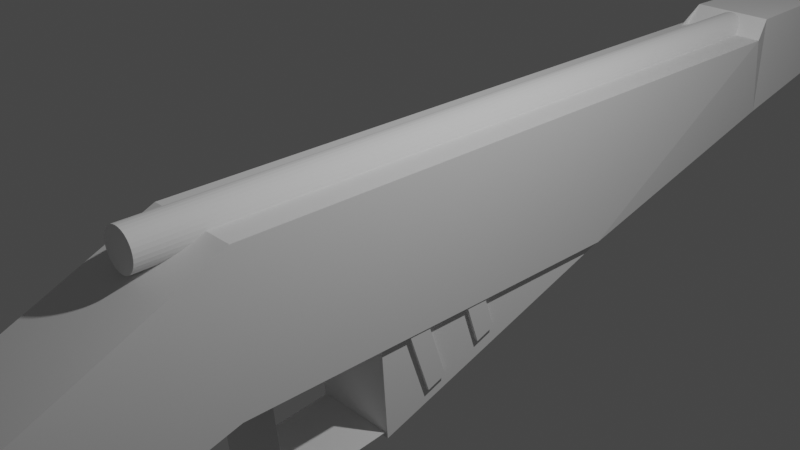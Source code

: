 # Source: mosin.blend  (saved by Blender 3.3.6; exported with 4.5.12 LTS)
import bpy
from mathutils import Matrix  # noqa: F401  (used for matrix-valued properties, if any)

bpy.ops.wm.read_factory_settings(use_empty=True)
scene = bpy.context.scene
scene.name = 'Scene'

# ---- collections
col_collection = bpy.data.collections.new('Collection'); scene.collection.children.link(col_collection)

# ---- materials (node trees are filled in below, after node groups)
mat_material = bpy.data.materials.new('Material')
mat_material.alpha_threshold = 0.0
mat_material.use_transparent_shadow = False
mat_material.roughness = 0.5
mat_material.line_color = (0.0, 0.0, 0.0, 1.0)

# ---- material node trees
mat_material.use_nodes = True; mat_material.node_tree.nodes.clear()
_N = mat_material.node_tree.nodes; _L = mat_material.node_tree.links
n0 = _N.new('ShaderNodeOutputMaterial'); n0.name = 'Material Output'; n0.location = (300, 300)
n1 = _N.new('ShaderNodeBsdfPrincipled'); n1.name = 'Principled BSDF'; n1.location = (10, 300)
n1.distribution = 'GGX'
n1.subsurface_method = 'RANDOM_WALK_SKIN'
n1.inputs[3].default_value = 1.45
n1.inputs[27].default_value = (0.0, 0.0, 0.0, 1.0)
n1.inputs[28].default_value = 1.0
_L.new(n1.outputs[0], n0.inputs[0])
n0.is_active_output = True

# ---- world
world_world = bpy.data.worlds.new('World'); scene.world = world_world
world_world.use_nodes = True; world_world.node_tree.nodes.clear()
_N = world_world.node_tree.nodes; _L = world_world.node_tree.links
n0 = _N.new('ShaderNodeOutputWorld'); n0.name = 'World Output'; n0.location = (300, 300)
n1 = _N.new('ShaderNodeBackground'); n1.name = 'Background'; n1.location = (10, 300)
n1.inputs[0].default_value = (0.05088, 0.05088, 0.05088, 1.0)
_L.new(n1.outputs[0], n0.inputs[0])
n0.is_active_output = True
world_world.color = (0.05088, 0.05088, 0.05088)
world_world.use_sun_shadow = False
world_world.sun_shadow_jitter_overblur = 0.0

# ---- cameras
cam_camera = bpy.data.cameras.new('Camera')
cam_camera.clip_end = 100.0
cam_camera.ortho_scale = 7.314

# ---- lights
light_light = bpy.data.lights.new('Light', 'POINT')
light_light.transmission_factor = 0.0
light_light.energy = 1000.0
light_light.shadow_soft_size = 0.1
light_light.shadow_maximum_resolution = 0.006
light_light.use_absolute_resolution = True

# ---- meshes
me_cube = bpy.data.meshes.new('Cube')
me_cube.from_pydata([(0.3404, 1.0, 0.9623), (0.3404, 1.0, 0.2815), (0.5592, -1.058, -1.882), (0.5592, -1.053, -4.432), (-0.3404, 1.0, 0.9623), (-0.3404, 1.0, 0.2815), (-0.5592, -1.058, -1.882), (-0.5592, -1.053, -4.432), (-0.4349, 0.0009308, 0.0859), (0.4349, 0.0009308, 1.0), (-0.4349, 0.0009308, 1.0), (0.4349, 0.0009308, 0.0859), (-0.5592, -0.4995, -1.0), (0.5592, -0.4995, 0.7824), (-0.5592, -0.4995, 0.7824), (0.5592, -0.4995, -1.0), (-0.5592, -0.09886, 0.7824), (0.5592, -0.2493, -1.0), (-0.5592, -0.2493, -1.0), (0.5592, -0.09886, 0.7824), (-0.5592, -0.7498, -1.966), (0.5592, -0.7498, -1.512), (-0.5592, -0.7498, -1.512), (0.5592, -0.7498, -2.429), (-0.5592, -0.8188, -2.839), (0.5592, -0.8188, -0.7093), (-0.5592, -0.8188, -0.7093), (0.5592, -0.8188, -2.839), (-0.497, -0.08695, 1.0), (0.497, -0.08695, -0.2382), (-0.497, -0.08695, -0.2382), (0.497, -0.08695, 1.0)], [], [(25, 26, 6, 2), (3, 2, 6, 7), (8, 10, 4, 5), (24, 27, 3, 7), (27, 25, 2, 3), (5, 4, 0, 1), (1, 0, 9, 11), (5, 1, 11, 8), (30, 28, 10, 8), (0, 4, 10, 9), (20, 22, 14, 12), (17, 19, 13, 15), (18, 17, 15, 12), (19, 16, 14, 13), (31, 28, 16, 19), (30, 29, 17, 18), (29, 31, 19, 17), (12, 14, 16, 18), (24, 26, 22, 20), (15, 13, 21, 23), (12, 15, 23, 20), (13, 14, 22, 21), (7, 6, 26, 24), (23, 21, 25, 27), (20, 23, 27, 24), (21, 22, 26, 25), (11, 9, 31, 29), (8, 11, 29, 30), (9, 10, 28, 31), (18, 16, 28, 30)])
_uv = me_cube.uv_layers.new(name='UVMap')
_uv.uv.foreach_set('vector', [0.625, 0.7344, 0.875, 0.7344, 0.875, 0.75, 0.625, 0.75, 0.375, 0.75, 0.625, 0.75, 0.625, 1.0, 0.375, 1.0, 0.375, 0.1251, 0.625, 0.1251, 0.625, 0.25, 0.375, 0.25, 0.125, 0.7344, 0.375, 0.7344, 0.375, 0.75, 0.125, 0.75, 0.375, 0.7344, 0.625, 0.7344, 0.625, 0.75, 0.375, 0.75, 0.375, 0.25, 0.625, 0.25, 0.625, 0.5, 0.375, 0.5, 0.375, 0.5, 0.625, 0.5, 0.625, 0.6249, 0.375, 0.6249, 0.125, 0.5, 0.375, 0.5, 0.375, 0.6249, 0.125, 0.6249, 0.375, 0.1095, 0.625, 0.1095, 0.625, 0.1251, 0.375, 0.1251, 0.625, 0.5, 0.875, 0.5, 0.875, 0.6249, 0.625, 0.6249, 0.375, 0.03128, 0.625, 0.03128, 0.625, 0.06256, 0.375, 0.06256, 0.375, 0.6562, 0.625, 0.6562, 0.625, 0.6874, 0.375, 0.6874, 0.125, 0.6562, 0.375, 0.6562, 0.375, 0.6874, 0.125, 0.6874, 0.625, 0.6562, 0.875, 0.6562, 0.875, 0.6874, 0.625, 0.6874, 0.625, 0.6405, 0.875, 0.6405, 0.875, 0.6562, 0.625, 0.6562, 0.125, 0.6405, 0.375, 0.6405, 0.375, 0.6562, 0.125, 0.6562, 0.375, 0.6405, 0.625, 0.6405, 0.625, 0.6562, 0.375, 0.6562, 0.375, 0.06256, 0.625, 0.06256, 0.625, 0.09384, 0.375, 0.09384, 0.375, 0.01564, 0.625, 0.01564, 0.625, 0.03128, 0.375, 0.03128, 0.375, 0.6874, 0.625, 0.6874, 0.625, 0.7187, 0.375, 0.7187, 0.125, 0.6874, 0.375, 0.6874, 0.375, 0.7187, 0.125, 0.7187, 0.625, 0.6874, 0.875, 0.6874, 0.875, 0.7187, 0.625, 0.7187, 0.375, 0.0, 0.625, 0.0, 0.625, 0.01564, 0.375, 0.01564, 0.375, 0.7187, 0.625, 0.7187, 0.625, 0.7344, 0.375, 0.7344, 0.125, 0.7187, 0.375, 0.7187, 0.375, 0.7344, 0.125, 0.7344, 0.625, 0.7187, 0.875, 0.7187, 0.875, 0.7344, 0.625, 0.7344, 0.375, 0.6249, 0.625, 0.6249, 0.625, 0.6405, 0.375, 0.6405, 0.125, 0.6249, 0.375, 0.6249, 0.375, 0.6405, 0.125, 0.6405, 0.625, 0.6249, 0.875, 0.6249, 0.875, 0.6405, 0.625, 0.6405, 0.375, 0.09384, 0.625, 0.09384, 0.625, 0.1095, 0.375, 0.1095])
me_cube.materials.append(mat_material)
me_cube.use_mirror_vertex_groups = False
me_cube.update()
me_plane = bpy.data.meshes.new('Plane')
me_plane.from_pydata([(-1.0, -1.0, 1.402), (1.0, -1.0, 1.402), (-1.0, -0.2951, 0.3365), (1.0, -0.2951, 0.3365), (-1.0, -0.8723, 0.0), (1.0, -0.8723, 0.0)], [], [(4, 5, 3, 2), (0, 1, 5, 4)])
_uv = me_plane.uv_layers.new(name='UVMap')
_uv.uv.foreach_set('vector', [0.0, 0.5, 1.0, 0.5, 1.0, 1.0, 0.0, 1.0, 0.0, 0.0, 1.0, 0.0, 1.0, 0.5, 0.0, 0.5])
me_plane.update()
me_cube_001 = bpy.data.meshes.new('Cube.001')
me_cube_001.from_pydata([(-1.0, -1.0, -1.0), (-1.0, -0.8527, 0.8467), (-1.0, 1.0, -1.0), (-1.0, 1.0, 1.0), (1.0, -1.0, -1.0), (1.0, -0.8527, 0.8467), (1.0, 1.0, -1.0), (1.0, 1.0, 1.0)], [], [(0, 1, 3, 2), (2, 3, 7, 6), (6, 7, 5, 4), (4, 5, 1, 0), (2, 6, 4, 0), (7, 3, 1, 5)])
_uv = me_cube_001.uv_layers.new(name='UVMap')
_uv.uv.foreach_set('vector', [0.375, 0.0, 0.625, 0.0, 0.625, 0.25, 0.375, 0.25, 0.375, 0.25, 0.625, 0.25, 0.625, 0.5, 0.375, 0.5, 0.375, 0.5, 0.625, 0.5, 0.625, 0.75, 0.375, 0.75, 0.375, 0.75, 0.625, 0.75, 0.625, 1.0, 0.375, 1.0, 0.125, 0.5, 0.375, 0.5, 0.375, 0.75, 0.125, 0.75, 0.625, 0.5, 0.875, 0.5, 0.875, 0.75, 0.625, 0.75])
me_cube_001.update()
me_cube_002 = bpy.data.meshes.new('Cube.002')
me_cube_002.from_pydata([(-1.0, -1.0, -1.0), (-1.0, -1.0, 1.0), (-1.0, 1.0, -1.0), (-1.0, 1.0, 1.0), (1.0, -1.0, -1.0), (1.0, -1.0, 1.0), (1.0, 1.0, -1.0), (1.0, 1.0, 1.0)], [], [(0, 1, 3, 2), (2, 3, 7, 6), (6, 7, 5, 4), (4, 5, 1, 0), (2, 6, 4, 0), (7, 3, 1, 5)])
_uv = me_cube_002.uv_layers.new(name='UVMap')
_uv.uv.foreach_set('vector', [0.375, 0.0, 0.625, 0.0, 0.625, 0.25, 0.375, 0.25, 0.375, 0.25, 0.625, 0.25, 0.625, 0.5, 0.375, 0.5, 0.375, 0.5, 0.625, 0.5, 0.625, 0.75, 0.375, 0.75, 0.375, 0.75, 0.625, 0.75, 0.625, 1.0, 0.375, 1.0, 0.125, 0.5, 0.375, 0.5, 0.375, 0.75, 0.125, 0.75, 0.625, 0.5, 0.875, 0.5, 0.875, 0.75, 0.625, 0.75])
me_cube_002.update()
me_cube_003 = bpy.data.meshes.new('Cube.003')
me_cube_003.from_pydata([(-1.0, -1.0, -1.0), (-1.0, -1.0, 1.0), (-1.0, 1.0, -1.0), (-1.0, 1.0, 1.0), (1.0, -1.0, -1.0), (1.0, -1.0, 1.0), (1.0, 1.0, -1.0), (1.0, 1.0, 1.0)], [], [(0, 1, 3, 2), (2, 3, 7, 6), (6, 7, 5, 4), (4, 5, 1, 0), (2, 6, 4, 0), (7, 3, 1, 5)])
_uv = me_cube_003.uv_layers.new(name='UVMap')
_uv.uv.foreach_set('vector', [0.375, 0.0, 0.625, 0.0, 0.625, 0.25, 0.375, 0.25, 0.375, 0.25, 0.625, 0.25, 0.625, 0.5, 0.375, 0.5, 0.375, 0.5, 0.625, 0.5, 0.625, 0.75, 0.375, 0.75, 0.375, 0.75, 0.625, 0.75, 0.625, 1.0, 0.375, 1.0, 0.125, 0.5, 0.375, 0.5, 0.375, 0.75, 0.125, 0.75, 0.625, 0.5, 0.875, 0.5, 0.875, 0.75, 0.625, 0.75])
me_cube_003.update()
me_cylinder = bpy.data.meshes.new('Cylinder')
me_cylinder.from_pydata([(0.0, 1.0, -1.0), (0.0, 1.0, 1.0), (0.1951, 0.9808, -1.0), (0.1951, 0.9808, 1.0), (0.3827, 0.9239, -1.0), (0.3827, 0.9239, 1.0), (0.5556, 0.8315, -1.0), (0.5556, 0.8315, 1.0), (0.7071, 0.7071, -1.0), (0.7071, 0.7071, 1.0), (0.8315, 0.5556, -1.0), (0.8315, 0.5556, 1.0), (0.9239, 0.3827, -1.0), (0.9239, 0.3827, 1.0), (0.9808, 0.1951, -1.0), (0.9808, 0.1951, 1.0), (1.0, 0.0, -1.0), (1.0, 0.0, 1.0), (0.9808, -0.1951, -1.0), (0.9808, -0.1951, 1.0), (0.9239, -0.3827, -1.0), (0.9239, -0.3827, 1.0), (0.8315, -0.5556, -1.0), (0.8315, -0.5556, 1.0), (0.7071, -0.7071, -1.0), (0.7071, -0.7071, 1.0), (0.5556, -0.8315, -1.0), (0.5556, -0.8315, 1.0), (0.3827, -0.9239, -1.0), (0.3827, -0.9239, 1.0), (0.1951, -0.9808, -1.0), (0.1951, -0.9808, 1.0), (0.0, -1.0, -1.0), (0.0, -1.0, 1.0), (-0.1951, -0.9808, -1.0), (-0.1951, -0.9808, 1.0), (-0.3827, -0.9239, -1.0), (-0.3827, -0.9239, 1.0), (-0.5556, -0.8315, -1.0), (-0.5556, -0.8315, 1.0), (-0.7071, -0.7071, -1.0), (-0.7071, -0.7071, 1.0), (-0.8315, -0.5556, -1.0), (-0.8315, -0.5556, 1.0), (-0.9239, -0.3827, -1.0), (-0.9239, -0.3827, 1.0), (-0.9808, -0.1951, -1.0), (-0.9808, -0.1951, 1.0), (-1.0, 0.0, -1.0), (-1.0, 0.0, 1.0), (-0.9808, 0.1951, -1.0), (-0.9808, 0.1951, 1.0), (-0.9239, 0.3827, -1.0), (-0.9239, 0.3827, 1.0), (-0.8315, 0.5556, -1.0), (-0.8315, 0.5556, 1.0), (-0.7071, 0.7071, -1.0), (-0.7071, 0.7071, 1.0), (-0.5556, 0.8315, -1.0), (-0.5556, 0.8315, 1.0), (-0.3827, 0.9239, -1.0), (-0.3827, 0.9239, 1.0), (-0.1951, 0.9808, -1.0), (-0.1951, 0.9808, 1.0)], [], [(0, 1, 3, 2), (2, 3, 5, 4), (4, 5, 7, 6), (6, 7, 9, 8), (8, 9, 11, 10), (10, 11, 13, 12), (12, 13, 15, 14), (14, 15, 17, 16), (16, 17, 19, 18), (18, 19, 21, 20), (20, 21, 23, 22), (22, 23, 25, 24), (24, 25, 27, 26), (26, 27, 29, 28), (28, 29, 31, 30), (30, 31, 33, 32), (32, 33, 35, 34), (34, 35, 37, 36), (36, 37, 39, 38), (38, 39, 41, 40), (40, 41, 43, 42), (42, 43, 45, 44), (44, 45, 47, 46), (46, 47, 49, 48), (48, 49, 51, 50), (50, 51, 53, 52), (52, 53, 55, 54), (54, 55, 57, 56), (56, 57, 59, 58), (58, 59, 61, 60), (3, 1, 63, 61, 59, 57, 55, 53, 51, 49, 47, 45, 43, 41, 39, 37, 35, 33, 31, 29, 27, 25, 23, 21, 19, 17, 15, 13, 11, 9, 7, 5), (60, 61, 63, 62), (62, 63, 1, 0), (0, 2, 4, 6, 8, 10, 12, 14, 16, 18, 20, 22, 24, 26, 28, 30, 32, 34, 36, 38, 40, 42, 44, 46, 48, 50, 52, 54, 56, 58, 60, 62)])
_uv = me_cylinder.uv_layers.new(name='UVMap')
_uv.uv.foreach_set('vector', [1.0, 0.5, 1.0, 1.0, 0.9688, 1.0, 0.9688, 0.5, 0.9688, 0.5, 0.9688, 1.0, 0.9375, 1.0, 0.9375, 0.5, 0.9375, 0.5, 0.9375, 1.0, 0.9062, 1.0, 0.9062, 0.5, 0.9062, 0.5, 0.9062, 1.0, 0.875, 1.0, 0.875, 0.5, 0.875, 0.5, 0.875, 1.0, 0.8438, 1.0, 0.8438, 0.5, 0.8438, 0.5, 0.8438, 1.0, 0.8125, 1.0, 0.8125, 0.5, 0.8125, 0.5, 0.8125, 1.0, 0.7812, 1.0, 0.7812, 0.5, 0.7812, 0.5, 0.7812, 1.0, 0.75, 1.0, 0.75, 0.5, 0.75, 0.5, 0.75, 1.0, 0.7188, 1.0, 0.7188, 0.5, 0.7188, 0.5, 0.7188, 1.0, 0.6875, 1.0, 0.6875, 0.5, 0.6875, 0.5, 0.6875, 1.0, 0.6562, 1.0, 0.6562, 0.5, 0.6562, 0.5, 0.6562, 1.0, 0.625, 1.0, 0.625, 0.5, 0.625, 0.5, 0.625, 1.0, 0.5938, 1.0, 0.5938, 0.5, 0.5938, 0.5, 0.5938, 1.0, 0.5625, 1.0, 0.5625, 0.5, 0.5625, 0.5, 0.5625, 1.0, 0.5312, 1.0, 0.5312, 0.5, 0.5312, 0.5, 0.5312, 1.0, 0.5, 1.0, 0.5, 0.5, 0.5, 0.5, 0.5, 1.0, 0.4688, 1.0, 0.4688, 0.5, 0.4688, 0.5, 0.4688, 1.0, 0.4375, 1.0, 0.4375, 0.5, 0.4375, 0.5, 0.4375, 1.0, 0.4062, 1.0, 0.4062, 0.5, 0.4062, 0.5, 0.4062, 1.0, 0.375, 1.0, 0.375, 0.5, 0.375, 0.5, 0.375, 1.0, 0.3438, 1.0, 0.3438, 0.5, 0.3438, 0.5, 0.3438, 1.0, 0.3125, 1.0, 0.3125, 0.5, 0.3125, 0.5, 0.3125, 1.0, 0.2812, 1.0, 0.2812, 0.5, 0.2812, 0.5, 0.2812, 1.0, 0.25, 1.0, 0.25, 0.5, 0.25, 0.5, 0.25, 1.0, 0.2188, 1.0, 0.2188, 0.5, 0.2188, 0.5, 0.2188, 1.0, 0.1875, 1.0, 0.1875, 0.5, 0.1875, 0.5, 0.1875, 1.0, 0.1562, 1.0, 0.1562, 0.5, 0.1562, 0.5, 0.1562, 1.0, 0.125, 1.0, 0.125, 0.5, 0.125, 0.5, 0.125, 1.0, 0.09375, 1.0, 0.09375, 0.5, 0.09375, 0.5, 0.09375, 1.0, 0.0625, 1.0, 0.0625, 0.5, 0.2968, 0.4854, 0.25, 0.49, 0.2032, 0.4854, 0.1582, 0.4717, 0.1167, 0.4496, 0.08029, 0.4197, 0.05045, 0.3833, 0.02827, 0.3418, 0.01461, 0.2968, 0.01, 0.25, 0.01461, 0.2032, 0.02827, 0.1582, 0.05045, 0.1167, 0.08029, 0.08029, 0.1167, 0.05045, 0.1582, 0.02827, 0.2032, 0.01461, 0.25, 0.01, 0.2968, 0.01461, 0.3418, 0.02827, 0.3833, 0.05045, 0.4197, 0.08029, 0.4496, 0.1167, 0.4717, 0.1582, 0.4854, 0.2032, 0.49, 0.25, 0.4854, 0.2968, 0.4717, 0.3418, 0.4496, 0.3833, 0.4197, 0.4197, 0.3833, 0.4496, 0.3418, 0.4717, 0.0625, 0.5, 0.0625, 1.0, 0.03125, 1.0, 0.03125, 0.5, 0.03125, 0.5, 0.03125, 1.0, 0.0, 1.0, 0.0, 0.5, 0.75, 0.49, 0.7968, 0.4854, 0.8418, 0.4717, 0.8833, 0.4496, 0.9197, 0.4197, 0.9496, 0.3833, 0.9717, 0.3418, 0.9854, 0.2968, 0.99, 0.25, 0.9854, 0.2032, 0.9717, 0.1582, 0.9496, 0.1167, 0.9197, 0.08029, 0.8833, 0.05045, 0.8418, 0.02827, 0.7968, 0.01461, 0.75, 0.01, 0.7032, 0.01461, 0.6582, 0.02827, 0.6167, 0.05045, 0.5803, 0.08029, 0.5504, 0.1167, 0.5283, 0.1582, 0.5146, 0.2032, 0.51, 0.25, 0.5146, 0.2968, 0.5283, 0.3418, 0.5504, 0.3833, 0.5803, 0.4197, 0.6167, 0.4496, 0.6582, 0.4717, 0.7032, 0.4854])
me_cylinder.update()

# ---- objects
ob_cube = bpy.data.objects.new('Cube', me_cube)
ob_light = bpy.data.objects.new('Light', light_light)
ob_camera = bpy.data.objects.new('Camera', cam_camera)
ob_plane = bpy.data.objects.new('Plane', me_plane)
ob_cube_001 = bpy.data.objects.new('Cube.001', me_cube_001)
ob_cube_002 = bpy.data.objects.new('Cube.002', me_cube_002)
ob_cube_003 = bpy.data.objects.new('Cube.003', me_cube_003)
ob_cylinder = bpy.data.objects.new('Cylinder', me_cylinder)

# ---- transforms, parenting, visibility, modifiers, constraints
ob_cube.location = (0.0, 7.728, 0.0)
ob_cube.scale = (1.0, 20.33, 1.0)
ob_cube.lock_rotations_4d = False
ob_cube.empty_display_type = 'ARROWS'
ob_cube.lineart.crease_threshold = 0.0
ob_light.location = (4.076, 1.005, 5.904)
ob_light.rotation_euler = (0.6503, 0.05522, 1.866)
ob_light.lock_rotations_4d = False
ob_light.empty_display_type = 'ARROWS'
ob_light.color = (0.0, 0.0, 0.0, 0.0)
ob_light.lineart.crease_threshold = 0.0
ob_camera.location = (7.359, -6.926, 4.958)
ob_camera.rotation_euler = (1.109, 0.0, 0.8149)
ob_camera.lock_rotations_4d = False
ob_camera.empty_display_type = 'ARROWS'
ob_camera.color = (0.0, 0.0, 0.0, 0.0)
ob_camera.display_type = 'WIRE'
ob_camera.lineart.crease_threshold = 0.0
ob_plane.location = (-4.969e-16, 0.2326, -2.488)
ob_plane.rotation_euler = (-0.1336, -0.0, 0.0)
ob_plane.scale = (0.4706, 2.501, 1.0)
ob_cube_001.location = (0.0, 1.017, -0.966)
ob_cube_001.rotation_euler = (0.3151, -0.0, 0.0)
ob_cube_001.scale = (0.4991, 1.932, 0.6049)
ob_cube_002.location = (-2.612e-16, -0.1634, -1.176)
ob_cube_002.rotation_euler = (0.3384, -0.0, 0.0)
ob_cube_002.scale = (0.5457, 0.1278, 0.5881)
ob_cube_003.location = (-2.326e-16, 0.5696, -0.8923)
ob_cube_003.rotation_euler = (0.3384, -0.0, 0.0)
ob_cube_003.scale = (0.5457, 0.1278, 0.5881)
ob_cylinder.location = (1.811e-16, 1.647, 0.7685)
ob_cylinder.rotation_euler = (1.571, 0.0, 0.0)
ob_cylinder.scale = (0.224, 0.224, 4.768)

# ---- collection membership
col_collection.objects.link(ob_cube)
col_collection.objects.link(ob_light)
col_collection.objects.link(ob_camera)
col_collection.objects.link(ob_plane)
col_collection.objects.link(ob_cube_001)
col_collection.objects.link(ob_cube_002)
col_collection.objects.link(ob_cube_003)
col_collection.objects.link(ob_cylinder)

# ---- scene / render settings (as saved in the file)
scene.camera = ob_camera
scene.frame_start = 1; scene.frame_end = 250; scene.frame_set(1)
scene.render.engine = 'BLENDER_EEVEE_NEXT'
scene.cycles.sampling_pattern = 'TABULATED_SOBOL'
scene.cycles.use_light_tree = False
scene.view_settings.view_transform = 'Filmic'
bpy.context.view_layer.update()
